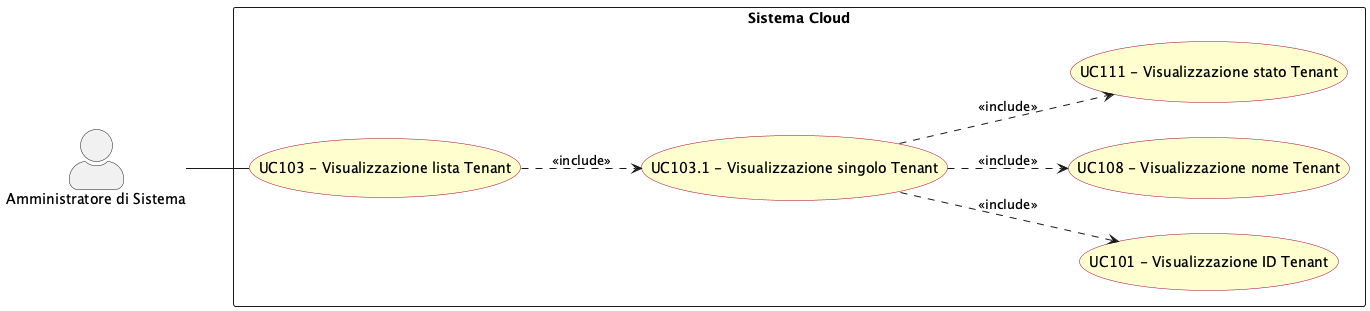

The diagram above was rendered by PlantUML. Its source (embedded in the PNG):
@startuml visualizzazione_lista_tenant
left to right direction
skinparam actorStyle awesome
skinparam usecase {
  BackgroundColor #FEFECE
  BorderColor #A80036
}

actor "Amministratore di Sistema" as sys_adm

rectangle "Sistema Cloud" {
  usecase "UC103 - Visualizzazione lista Tenant" as UC103
  usecase "UC103.1 - Visualizzazione singolo Tenant" as UC103_1
  usecase "UC101 - Visualizzazione ID Tenant" as UC101
  usecase "UC108 - Visualizzazione nome Tenant" as UC108
  usecase "UC111 - Visualizzazione stato Tenant" as UC111
}

sys_adm -- UC103

UC103 ..> UC103_1 : <<include>>
UC103_1 ..> UC108 : <<include>>
UC103_1 ..> UC111 : <<include>>
UC103_1 ..> UC101 : <<include>>

@enduml